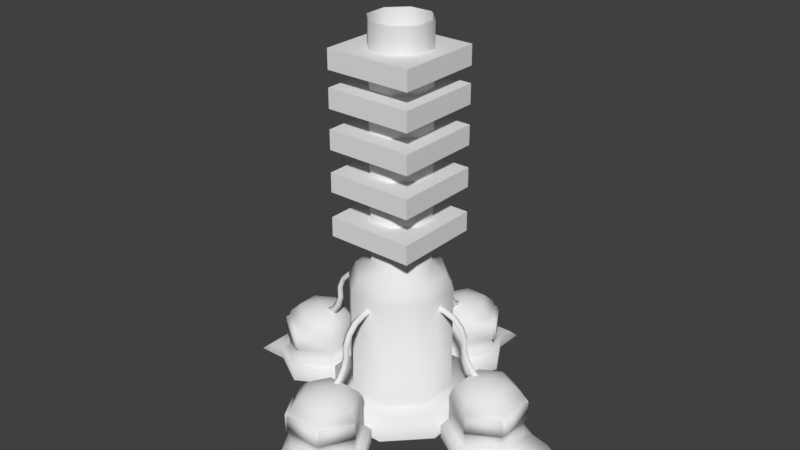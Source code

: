 # Source: Generator.blend  (saved by Blender 2.77.0; exported with 4.5.12 LTS)
import bpy
from mathutils import Matrix  # noqa: F401  (used for matrix-valued properties, if any)

bpy.ops.wm.read_factory_settings(use_empty=True)
scene = bpy.context.scene
scene.name = 'Scene'

# ---- collections
col_collection_1 = bpy.data.collections.new('Collection 1'); scene.collection.children.link(col_collection_1)

# ---- world
world_world = bpy.data.worlds.new('World'); scene.world = world_world
world_world.color = (0.05088, 0.05088, 0.05088)
world_world.use_sun_shadow = False
world_world.sun_shadow_jitter_overblur = 0.0
world_world.cycles.sampling_method = 'MANUAL'

# ---- meshes
me_cylinder_002 = bpy.data.meshes.new('Cylinder.002')
me_cylinder_002.from_pydata([(-2.188, 0.07287, 0.7356), (-1.054, 0.07287, 2.085), (-2.115, -0.01414, 0.6703), (-1.06, -0.01414, 1.987), (-2.188, -0.1011, 0.7356), (-1.054, -0.1011, 2.085), (-2.26, -0.01414, 0.8009), (-1.049, -0.01414, 2.183), (-1.776, 0.07287, 1.594), (-1.483, 0.07287, 1.993), (-1.445, -0.01414, 1.933), (-1.706, -0.01414, 1.582), (-1.483, -0.1011, 1.993), (-1.776, -0.1011, 1.594), (-1.522, -0.01414, 2.053), (-1.846, -0.01414, 1.606), (-1.675, 0.07287, 1.816), (-1.622, -0.01414, 1.774), (-1.675, -0.1011, 1.816), (-1.727, -0.01414, 1.858), (-1.246, 0.07287, 2.073), (-1.234, -0.01414, 1.992), (-1.246, -0.1011, 2.073), (-1.258, -0.01414, 2.155), (-1.775, -0.01414, 1.047), (-1.844, -0.1011, 1.091), (-1.913, -0.01414, 1.135), (-1.844, 0.07287, 1.091), (-1.773, 0.07287, 1.314), (-1.698, -0.01414, 1.306), (-1.773, -0.1011, 1.314), (-1.848, -0.01414, 1.322), (-1.904, -0.01414, 0.8382), (-1.975, -0.1011, 0.8928), (-2.046, -0.01414, 0.9474), (-1.975, 0.07287, 0.8928), (-0.614, 1.449, -0.7752), (-0.4597, 1.085, 2.372), (0.5904, 1.459, -0.7752), (0.442, 1.092, 2.372), (1.449, 0.614, -0.7752), (1.085, 0.4597, 2.372), (1.459, -0.5904, -0.7752), (1.092, -0.442, 2.372), (0.614, -1.449, -0.7752), (0.4597, -1.085, 2.372), (-0.5904, -1.459, -0.7752), (-0.442, -1.092, 2.372), (-1.449, -0.614, -0.7752), (-1.085, -0.4597, 2.372), (-1.459, 0.5904, -0.7752), (-1.092, 0.442, 2.372), (-0.614, 1.449, -0.1359), (0.5904, 1.459, -0.1359), (1.449, 0.614, -0.1359), (1.459, -0.5904, -0.1359), (0.614, -1.449, -0.1359), (-0.5904, -1.459, -0.1359), (-1.449, -0.614, -0.1359), (-1.459, 0.5904, -0.1359), (-0.4581, 1.081, -0.1359), (0.4405, 1.088, -0.1359), (1.081, 0.4581, -0.1359), (1.088, -0.4405, -0.1359), (0.4581, -1.081, -0.1359), (-0.4405, -1.088, -0.1359), (-1.081, -0.4581, -0.1359), (-1.088, 0.4405, -0.1359), (-2.425, 0.9739, -0.7752), (-2.426, 0.4908, 0.808), (-1.575, 0.4822, -0.7752), (-1.993, 0.2409, 0.808), (-1.575, -0.5003, -0.7752), (-1.994, -0.2585, 0.808), (-2.426, -0.9911, -0.7752), (-2.426, -0.508, 0.808), (-3.277, -0.4994, -0.7752), (-2.859, -0.258, 0.808), (-3.276, 0.4831, -0.7752), (-2.858, 0.2413, 0.808), (-2.426, -0.008576, 0.9276), (0.2701, -0.6375, 2.96), (0.6418, -0.2598, 2.96), (0.6375, 0.2701, 2.96), (-0.2701, 0.6375, 2.96), (0.2598, 0.6418, 2.96), (-0.6418, 0.2598, 2.96), (-0.6375, -0.2701, 2.96), (-0.2598, -0.6418, 2.96), (-2.425, 0.7916, 0.3975), (-1.733, 0.3912, 0.3975), (-1.733, -0.409, 0.3975), (-2.426, -0.8088, 0.3975), (-3.119, -0.4083, 0.3975), (-3.119, 0.3919, 0.3975), (-1.733, 0.3912, -0.3898), (-1.733, -0.409, -0.3898), (-2.426, -0.8088, -0.3898), (-3.119, -0.4083, -0.3898), (-3.119, 0.3919, -0.3898), (-2.425, 0.7916, -0.3898), (-1.573, 0.4835, -0.4284), (-1.573, -0.5016, -0.4284), (-2.426, -0.9937, -0.4284), (-3.279, -0.5007, -0.4284), (-3.279, 0.4844, -0.4284), (-2.425, 0.9765, -0.4284), (-2.425, 0.7916, 0.00382), (-1.733, 0.3912, 0.00382), (-1.733, -0.409, 0.00382), (-2.426, -0.8088, 0.00382), (-3.119, -0.4083, 0.00382), (-3.119, 0.3919, 0.00382), (-2.47, 0.8684, 0.00382), (-2.47, 0.8684, 0.3975), (-3.163, 0.4687, 0.3975), (-3.163, 0.4687, 0.00382), (-3.188, -0.4083, 0.3975), (-3.188, 0.3919, 0.3975), (-3.188, -0.4083, 0.00382), (-3.188, 0.3919, 0.00382), (-2.458, -0.8643, 0.3975), (-3.151, -0.4639, 0.3975), (-2.458, -0.8643, 0.00382), (-3.151, -0.4639, 0.00382), (-2.426, 0.718, 0.6027), (-1.796, 0.3544, 0.6027), (-1.797, -0.3722, 0.6027), (-2.426, -0.7352, 0.6027), (-3.055, -0.3716, 0.6027), (-3.055, 0.3551, 0.6027), (-3.676, -0.5003, -0.515), (-3.978, -0.499, -0.7798), (-3.978, 0.4835, -0.7798), (-3.676, 0.4848, -0.515), (0.3798, 0.9383, 2.696), (-0.9383, 0.3798, 2.696), (0.395, -0.932, 2.696), (0.9383, -0.3798, 2.696), (-0.932, -0.395, 2.696), (-0.3798, -0.9383, 2.696), (-0.395, 0.932, 2.696), (0.932, 0.395, 2.696), (0.06749, 2.173, 0.7356), (0.06749, 1.039, 2.085), (-0.01952, 2.1, 0.6703), (-0.01952, 1.045, 1.987), (-0.1065, 2.173, 0.7356), (-0.1065, 1.039, 2.085), (-0.01952, 2.246, 0.8009), (-0.01952, 1.034, 2.183), (0.06749, 1.762, 1.594), (0.06749, 1.469, 1.993), (-0.01952, 1.43, 1.933), (-0.01952, 1.691, 1.582), (-0.1065, 1.469, 1.993), (-0.1065, 1.762, 1.594), (-0.01952, 1.507, 2.053), (-0.01952, 1.832, 1.606), (0.06749, 1.66, 1.816), (-0.01952, 1.607, 1.774), (-0.1065, 1.66, 1.816), (-0.01952, 1.712, 1.858), (0.06749, 1.231, 2.073), (-0.01952, 1.22, 1.992), (-0.1065, 1.231, 2.073), (-0.01952, 1.243, 2.155), (-0.01952, 1.76, 1.047), (-0.1065, 1.829, 1.091), (-0.01952, 1.899, 1.135), (0.06749, 1.829, 1.091), (0.06749, 1.759, 1.314), (-0.01952, 1.684, 1.306), (-0.1065, 1.759, 1.314), (-0.01952, 1.833, 1.322), (-0.01952, 1.889, 0.8382), (-0.1065, 1.96, 0.8928), (-0.01952, 2.031, 0.9474), (0.06749, 1.96, 0.8928), (0.9685, 2.411, -0.7752), (0.4854, 2.411, 0.808), (0.4768, 1.56, -0.7752), (0.2355, 1.979, 0.808), (-0.5056, 1.561, -0.7752), (-0.2639, 1.979, 0.808), (-0.9964, 2.412, -0.7752), (-0.5134, 2.412, 0.808), (-0.5047, 3.262, -0.7752), (-0.2634, 2.844, 0.808), (0.4777, 3.262, -0.7752), (0.236, 2.844, 0.808), (-0.01396, 2.411, 0.9276), (0.7863, 2.411, 0.3975), (0.3858, 1.718, 0.3975), (-0.4144, 1.718, 0.3975), (-0.8142, 2.412, 0.3975), (-0.4137, 3.105, 0.3975), (0.3865, 3.104, 0.3975), (0.3858, 1.718, -0.3898), (-0.4144, 1.718, -0.3898), (-0.8142, 2.412, -0.3898), (-0.4137, 3.105, -0.3898), (0.3865, 3.104, -0.3898), (0.7863, 2.411, -0.3898), (0.4781, 1.558, -0.4284), (-0.5069, 1.558, -0.4284), (-0.999, 2.412, -0.4284), (-0.5061, 3.265, -0.4284), (0.479, 3.264, -0.4284), (0.9711, 2.411, -0.4284), (0.7863, 2.411, 0.00382), (0.3858, 1.718, 0.00382), (-0.4144, 1.718, 0.00382), (-0.8142, 2.412, 0.00382), (-0.4137, 3.105, 0.00382), (0.3865, 3.104, 0.00382), (0.863, 2.455, 0.00382), (0.863, 2.455, 0.3975), (0.4633, 3.148, 0.3975), (0.4633, 3.148, 0.00382), (-0.4137, 3.173, 0.3975), (0.3865, 3.173, 0.3975), (-0.4137, 3.173, 0.00382), (0.3865, 3.173, 0.00382), (-0.8697, 2.444, 0.3975), (-0.4693, 3.137, 0.3975), (-0.8697, 2.444, 0.00382), (-0.4693, 3.137, 0.00382), (0.7127, 2.411, 0.6027), (0.349, 1.782, 0.6027), (-0.3776, 1.782, 0.6027), (-0.7406, 2.412, 0.6027), (-0.3769, 3.041, 0.6027), (0.3497, 3.04, 0.6027), (-0.5057, 3.662, -0.515), (-0.5044, 3.964, -0.7798), (0.4781, 3.963, -0.7798), (0.4794, 3.661, -0.515), (2.157, -0.08211, 0.7356), (1.024, -0.08211, 2.085), (2.085, 0.004904, 0.6703), (1.029, 0.004904, 1.987), (2.157, 0.09191, 0.7356), (1.024, 0.09191, 2.085), (2.23, 0.004905, 0.8009), (1.018, 0.004904, 2.183), (1.746, -0.08211, 1.594), (1.453, -0.08211, 1.993), (1.414, 0.004904, 1.933), (1.676, 0.004905, 1.582), (1.453, 0.09191, 1.993), (1.746, 0.09191, 1.594), (1.492, 0.004904, 2.053), (1.816, 0.004905, 1.606), (1.644, -0.08211, 1.816), (1.592, 0.004905, 1.774), (1.644, 0.09191, 1.816), (1.697, 0.004905, 1.858), (1.216, -0.08211, 2.073), (1.204, 0.004904, 1.992), (1.216, 0.09191, 2.073), (1.228, 0.004904, 2.155), (1.744, 0.004904, 1.047), (1.814, 0.09191, 1.091), (1.883, 0.004904, 1.135), (1.814, -0.08211, 1.091), (1.743, -0.08211, 1.314), (1.668, 0.004904, 1.306), (1.743, 0.09191, 1.314), (1.818, 0.004904, 1.322), (1.873, 0.004904, 0.8382), (1.945, 0.09191, 0.8928), (2.016, 0.004904, 0.9474), (1.945, -0.08211, 0.8928), (2.395, -0.9831, -0.7752), (2.395, -0.5001, 0.808), (1.545, -0.4914, -0.7752), (1.963, -0.2501, 0.808), (1.545, 0.491, -0.7752), (1.963, 0.2493, 0.808), (2.396, 0.9818, -0.7752), (2.396, 0.4987, 0.808), (3.247, 0.4901, -0.7752), (2.828, 0.2488, 0.808), (3.246, -0.4923, -0.7752), (2.828, -0.2506, 0.808), (2.396, -0.000657, 0.9276), (2.395, -0.8009, 0.3975), (1.702, -0.4004, 0.3975), (1.703, 0.3998, 0.3975), (2.396, 0.7996, 0.3975), (3.089, 0.3991, 0.3975), (3.088, -0.4011, 0.3975), (1.702, -0.4004, -0.3898), (1.703, 0.3998, -0.3898), (2.396, 0.7996, -0.3898), (3.089, 0.3991, -0.3898), (3.088, -0.4011, -0.3898), (2.395, -0.8009, -0.3898), (1.542, -0.4928, -0.4284), (1.543, 0.4923, -0.4284), (2.396, 0.9844, -0.4284), (3.249, 0.4914, -0.4284), (3.249, -0.4936, -0.4284), (2.395, -0.9857, -0.4284), (2.395, -0.8009, 0.00382), (1.702, -0.4004, 0.00382), (1.703, 0.3998, 0.00382), (2.396, 0.7996, 0.00382), (3.089, 0.3991, 0.00382), (3.088, -0.4011, 0.00382), (2.44, -0.8776, 0.00382), (2.44, -0.8776, 0.3975), (3.133, -0.4779, 0.3975), (3.133, -0.4779, 0.00382), (3.158, 0.3991, 0.3975), (3.157, -0.4012, 0.3975), (3.158, 0.3991, 0.00382), (3.157, -0.4012, 0.00382), (2.428, 0.8551, 0.3975), (3.121, 0.4546, 0.3975), (2.428, 0.8551, 0.00382), (3.121, 0.4546, 0.00382), (2.395, -0.7273, 0.6027), (1.766, -0.3636, 0.6027), (1.767, 0.363, 0.6027), (2.396, 0.7259, 0.6027), (3.025, 0.3623, 0.6027), (3.025, -0.3643, 0.6027), (3.646, 0.4911, -0.515), (3.948, 0.4898, -0.7798), (3.948, -0.4927, -0.7798), (3.645, -0.494, -0.515), (-0.0977, -2.182, 0.7356), (-0.0977, -1.049, 2.085), (-0.01069, -2.11, 0.6703), (-0.01069, -1.054, 1.987), (0.07632, -2.182, 0.7356), (0.07632, -1.049, 2.085), (-0.01069, -2.255, 0.8009), (-0.01069, -1.043, 2.183), (-0.0977, -1.771, 1.594), (-0.0977, -1.478, 1.993), (-0.01069, -1.439, 1.933), (-0.01069, -1.701, 1.582), (0.07632, -1.478, 1.993), (0.07632, -1.771, 1.594), (-0.01069, -1.516, 2.053), (-0.01069, -1.841, 1.606), (-0.0977, -1.669, 1.816), (-0.01069, -1.617, 1.774), (0.07632, -1.669, 1.816), (-0.01069, -1.722, 1.858), (-0.0977, -1.241, 2.073), (-0.01069, -1.229, 1.992), (0.07632, -1.241, 2.073), (-0.01069, -1.252, 2.155), (-0.01069, -1.769, 1.047), (0.07632, -1.839, 1.091), (-0.01069, -1.908, 1.135), (-0.0977, -1.839, 1.091), (-0.0977, -1.768, 1.314), (-0.01069, -1.693, 1.306), (0.07632, -1.768, 1.314), (-0.01069, -1.842, 1.322), (-0.01069, -1.898, 0.8382), (0.07632, -1.969, 0.8928), (-0.01069, -2.04, 0.9474), (-0.0977, -1.969, 0.8928), (-0.9987, -2.42, -0.7752), (-0.5156, -2.42, 0.808), (-0.507, -1.569, -0.7752), (-0.2657, -1.988, 0.808), (0.4754, -1.57, -0.7752), (0.2337, -1.988, 0.808), (0.9662, -2.421, -0.7752), (0.4831, -2.421, 0.808), (0.4745, -3.272, -0.7752), (0.2332, -2.853, 0.808), (-0.5079, -3.271, -0.7752), (-0.2662, -2.853, 0.808), (-0.01625, -2.421, 0.9276), (-0.8165, -2.42, 0.3975), (-0.416, -1.727, 0.3975), (0.3842, -1.728, 0.3975), (0.784, -2.421, 0.3975), (0.3835, -3.114, 0.3975), (-0.4167, -3.113, 0.3975), (-0.416, -1.727, -0.3898), (0.3842, -1.728, -0.3898), (0.784, -2.421, -0.3898), (0.3835, -3.114, -0.3898), (-0.4167, -3.113, -0.3898), (-0.8165, -2.42, -0.3898), (-0.5083, -1.567, -0.4284), (0.4767, -1.568, -0.4284), (0.9688, -2.421, -0.4284), (0.4758, -3.274, -0.4284), (-0.5092, -3.273, -0.4284), (-1.001, -2.42, -0.4284), (-0.8165, -2.42, 0.00382), (-0.416, -1.727, 0.00382), (0.3842, -1.728, 0.00382), (0.784, -2.421, 0.00382), (0.3835, -3.114, 0.00382), (-0.4167, -3.113, 0.00382), (-0.8932, -2.464, 0.00382), (-0.8932, -2.464, 0.3975), (-0.4935, -3.158, 0.3975), (-0.4935, -3.158, 0.00382), (0.3835, -3.183, 0.3975), (-0.4168, -3.182, 0.3975), (0.3835, -3.183, 0.00382), (-0.4168, -3.182, 0.00382), (0.8395, -2.453, 0.3975), (0.439, -3.146, 0.3975), (0.8395, -2.453, 0.00382), (0.439, -3.146, 0.00382), (-0.7429, -2.42, 0.6027), (-0.3792, -1.791, 0.6027), (0.3474, -1.791, 0.6027), (0.7104, -2.421, 0.6027), (0.3467, -3.05, 0.6027), (-0.3799, -3.05, 0.6027), (0.4755, -3.671, -0.515), (0.4742, -3.973, -0.7798), (-0.5083, -3.972, -0.7798), (-0.5096, -3.67, -0.515), (0.2701, -0.6375, 8.223), (0.6418, -0.2598, 8.223), (0.6375, 0.2701, 8.223), (-0.2701, 0.6375, 8.223), (0.2598, 0.6418, 8.223), (-0.6418, 0.2598, 8.223), (-0.6375, -0.2701, 8.223), (-0.2598, -0.6418, 8.223)], [], [(20, 1, 3, 21), (21, 3, 5, 22), (22, 5, 7, 23), (23, 7, 1, 20), (27, 28, 29, 24), (31, 15, 8, 28), (19, 14, 9, 16), (30, 13, 15, 31), (18, 12, 14, 19), (29, 11, 13, 30), (17, 10, 12, 18), (28, 8, 11, 29), (16, 9, 10, 17), (8, 16, 17, 11), (11, 17, 18, 13), (13, 18, 19, 15), (15, 19, 16, 8), (14, 23, 20, 9), (12, 22, 23, 14), (10, 21, 22, 12), (9, 20, 21, 10), (35, 27, 24, 32), (32, 24, 25, 33), (33, 25, 26, 34), (34, 26, 27, 35), (24, 29, 30, 25), (25, 30, 31, 26), (26, 31, 28, 27), (6, 34, 35, 0), (4, 33, 34, 6), (2, 32, 33, 4), (0, 35, 32, 2), (60, 37, 39, 61), (61, 39, 41, 62), (62, 41, 43, 63), (63, 43, 45, 64), (64, 45, 47, 65), (65, 47, 49, 66), (139, 140, 88, 87), (66, 49, 51, 67), (67, 51, 37, 60), (50, 59, 52, 36), (48, 58, 59, 50), (46, 57, 58, 48), (44, 56, 57, 46), (42, 55, 56, 44), (40, 54, 55, 42), (38, 53, 54, 40), (36, 52, 53, 38), (59, 67, 60, 52), (58, 66, 67, 59), (57, 65, 66, 58), (56, 64, 65, 57), (55, 63, 64, 56), (54, 62, 63, 55), (53, 61, 62, 54), (52, 60, 61, 53), (125, 69, 71, 126), (126, 71, 73, 127), (127, 73, 75, 128), (128, 75, 77, 129), (129, 77, 79, 130), (130, 79, 69, 125), (79, 77, 80), (142, 135, 85, 83), (135, 141, 84, 85), (141, 136, 86, 84), (140, 137, 81, 88), (71, 69, 80), (77, 75, 80), (69, 79, 80), (75, 73, 80), (73, 71, 80), (136, 139, 87, 86), (137, 138, 82, 81), (138, 142, 83, 82), (107, 112, 116, 113), (94, 112, 120, 118), (111, 110, 123, 124), (109, 91, 92, 110), (108, 90, 91, 109), (107, 89, 90, 108), (106, 100, 95, 101), (101, 95, 96, 102), (102, 96, 97, 103), (103, 97, 98, 104), (104, 98, 99, 105), (105, 99, 100, 106), (78, 105, 106, 68), (74, 103, 104, 76), (72, 102, 103, 74), (70, 101, 102, 72), (68, 106, 101, 70), (100, 107, 108, 95), (95, 108, 109, 96), (96, 109, 110, 97), (97, 110, 111, 98), (98, 111, 112, 99), (99, 112, 107, 100), (116, 115, 114, 113), (112, 94, 115, 116), (94, 89, 114, 115), (89, 107, 113, 114), (119, 117, 118, 120), (112, 111, 119, 120), (93, 94, 118, 117), (111, 93, 117, 119), (123, 121, 122, 124), (92, 93, 122, 121), (110, 92, 121, 123), (93, 111, 124, 122), (94, 130, 125, 89), (93, 129, 130, 94), (92, 128, 129, 93), (91, 127, 128, 92), (90, 126, 127, 91), (89, 125, 126, 90), (132, 131, 134, 133), (76, 104, 131, 132), (104, 105, 134, 131), (105, 78, 133, 134), (43, 41, 142, 138), (45, 43, 138, 137), (51, 49, 139, 136), (47, 45, 137, 140), (37, 51, 136, 141), (39, 37, 141, 135), (41, 39, 135, 142), (49, 47, 140, 139), (163, 144, 146, 164), (164, 146, 148, 165), (165, 148, 150, 166), (166, 150, 144, 163), (170, 171, 172, 167), (174, 158, 151, 171), (162, 157, 152, 159), (173, 156, 158, 174), (161, 155, 157, 162), (172, 154, 156, 173), (160, 153, 155, 161), (171, 151, 154, 172), (159, 152, 153, 160), (151, 159, 160, 154), (154, 160, 161, 156), (156, 161, 162, 158), (158, 162, 159, 151), (157, 166, 163, 152), (155, 165, 166, 157), (153, 164, 165, 155), (152, 163, 164, 153), (178, 170, 167, 175), (175, 167, 168, 176), (176, 168, 169, 177), (177, 169, 170, 178), (167, 172, 173, 168), (168, 173, 174, 169), (169, 174, 171, 170), (149, 177, 178, 143), (147, 176, 177, 149), (145, 175, 176, 147), (143, 178, 175, 145), (228, 180, 182, 229), (229, 182, 184, 230), (230, 184, 186, 231), (231, 186, 188, 232), (232, 188, 190, 233), (233, 190, 180, 228), (190, 188, 191), (182, 180, 191), (188, 186, 191), (180, 190, 191), (186, 184, 191), (184, 182, 191), (210, 215, 219, 216), (197, 215, 223, 221), (214, 213, 226, 227), (212, 194, 195, 213), (211, 193, 194, 212), (210, 192, 193, 211), (209, 203, 198, 204), (204, 198, 199, 205), (205, 199, 200, 206), (206, 200, 201, 207), (207, 201, 202, 208), (208, 202, 203, 209), (189, 208, 209, 179), (185, 206, 207, 187), (183, 205, 206, 185), (181, 204, 205, 183), (179, 209, 204, 181), (203, 210, 211, 198), (198, 211, 212, 199), (199, 212, 213, 200), (200, 213, 214, 201), (201, 214, 215, 202), (202, 215, 210, 203), (219, 218, 217, 216), (215, 197, 218, 219), (197, 192, 217, 218), (192, 210, 216, 217), (222, 220, 221, 223), (215, 214, 222, 223), (196, 197, 221, 220), (214, 196, 220, 222), (226, 224, 225, 227), (195, 196, 225, 224), (213, 195, 224, 226), (196, 214, 227, 225), (197, 233, 228, 192), (196, 232, 233, 197), (195, 231, 232, 196), (194, 230, 231, 195), (193, 229, 230, 194), (192, 228, 229, 193), (235, 234, 237, 236), (187, 207, 234, 235), (207, 208, 237, 234), (208, 189, 236, 237), (258, 239, 241, 259), (259, 241, 243, 260), (260, 243, 245, 261), (261, 245, 239, 258), (265, 266, 267, 262), (269, 253, 246, 266), (257, 252, 247, 254), (268, 251, 253, 269), (256, 250, 252, 257), (267, 249, 251, 268), (255, 248, 250, 256), (266, 246, 249, 267), (254, 247, 248, 255), (246, 254, 255, 249), (249, 255, 256, 251), (251, 256, 257, 253), (253, 257, 254, 246), (252, 261, 258, 247), (250, 260, 261, 252), (248, 259, 260, 250), (247, 258, 259, 248), (273, 265, 262, 270), (270, 262, 263, 271), (271, 263, 264, 272), (272, 264, 265, 273), (262, 267, 268, 263), (263, 268, 269, 264), (264, 269, 266, 265), (244, 272, 273, 238), (242, 271, 272, 244), (240, 270, 271, 242), (238, 273, 270, 240), (323, 275, 277, 324), (324, 277, 279, 325), (325, 279, 281, 326), (326, 281, 283, 327), (327, 283, 285, 328), (328, 285, 275, 323), (285, 283, 286), (277, 275, 286), (283, 281, 286), (275, 285, 286), (281, 279, 286), (279, 277, 286), (305, 310, 314, 311), (292, 310, 318, 316), (309, 308, 321, 322), (307, 289, 290, 308), (306, 288, 289, 307), (305, 287, 288, 306), (304, 298, 293, 299), (299, 293, 294, 300), (300, 294, 295, 301), (301, 295, 296, 302), (302, 296, 297, 303), (303, 297, 298, 304), (284, 303, 304, 274), (280, 301, 302, 282), (278, 300, 301, 280), (276, 299, 300, 278), (274, 304, 299, 276), (298, 305, 306, 293), (293, 306, 307, 294), (294, 307, 308, 295), (295, 308, 309, 296), (296, 309, 310, 297), (297, 310, 305, 298), (314, 313, 312, 311), (310, 292, 313, 314), (292, 287, 312, 313), (287, 305, 311, 312), (317, 315, 316, 318), (310, 309, 317, 318), (291, 292, 316, 315), (309, 291, 315, 317), (321, 319, 320, 322), (290, 291, 320, 319), (308, 290, 319, 321), (291, 309, 322, 320), (292, 328, 323, 287), (291, 327, 328, 292), (290, 326, 327, 291), (289, 325, 326, 290), (288, 324, 325, 289), (287, 323, 324, 288), (330, 329, 332, 331), (282, 302, 329, 330), (302, 303, 332, 329), (303, 284, 331, 332), (353, 334, 336, 354), (354, 336, 338, 355), (355, 338, 340, 356), (356, 340, 334, 353), (360, 361, 362, 357), (364, 348, 341, 361), (352, 347, 342, 349), (363, 346, 348, 364), (351, 345, 347, 352), (362, 344, 346, 363), (350, 343, 345, 351), (361, 341, 344, 362), (349, 342, 343, 350), (341, 349, 350, 344), (344, 350, 351, 346), (346, 351, 352, 348), (348, 352, 349, 341), (347, 356, 353, 342), (345, 355, 356, 347), (343, 354, 355, 345), (342, 353, 354, 343), (368, 360, 357, 365), (365, 357, 358, 366), (366, 358, 359, 367), (367, 359, 360, 368), (357, 362, 363, 358), (358, 363, 364, 359), (359, 364, 361, 360), (339, 367, 368, 333), (337, 366, 367, 339), (335, 365, 366, 337), (333, 368, 365, 335), (418, 370, 372, 419), (419, 372, 374, 420), (420, 374, 376, 421), (421, 376, 378, 422), (422, 378, 380, 423), (423, 380, 370, 418), (380, 378, 381), (372, 370, 381), (378, 376, 381), (370, 380, 381), (376, 374, 381), (374, 372, 381), (400, 405, 409, 406), (387, 405, 413, 411), (404, 403, 416, 417), (402, 384, 385, 403), (401, 383, 384, 402), (400, 382, 383, 401), (399, 393, 388, 394), (394, 388, 389, 395), (395, 389, 390, 396), (396, 390, 391, 397), (397, 391, 392, 398), (398, 392, 393, 399), (379, 398, 399, 369), (375, 396, 397, 377), (373, 395, 396, 375), (371, 394, 395, 373), (369, 399, 394, 371), (393, 400, 401, 388), (388, 401, 402, 389), (389, 402, 403, 390), (390, 403, 404, 391), (391, 404, 405, 392), (392, 405, 400, 393), (409, 408, 407, 406), (405, 387, 408, 409), (387, 382, 407, 408), (382, 400, 406, 407), (412, 410, 411, 413), (405, 404, 412, 413), (386, 387, 411, 410), (404, 386, 410, 412), (416, 414, 415, 417), (385, 386, 415, 414), (403, 385, 414, 416), (386, 404, 417, 415), (387, 423, 418, 382), (386, 422, 423, 387), (385, 421, 422, 386), (384, 420, 421, 385), (383, 419, 420, 384), (382, 418, 419, 383), (425, 424, 427, 426), (377, 397, 424, 425), (397, 398, 427, 424), (398, 379, 426, 427), (83, 85, 432, 430), (81, 82, 429, 428), (87, 88, 435, 434), (84, 86, 433, 431), (85, 84, 431, 432), (82, 83, 430, 429), (88, 81, 428, 435), (86, 87, 434, 433)])
me_cylinder_002.polygons.foreach_set('use_smooth', [True] * 404)
_uv = me_cylinder_002.uv_layers.new(name='UVMap')
_uv.uv.foreach_set('vector', [0.9401, 0.6372, 0.938, 0.6519, 0.928, 0.6492, 0.9312, 0.6359, 0.9662, 0.6363, 0.9691, 0.6498, 0.959, 0.6521, 0.9573, 0.6375, 0.9573, 0.6375, 0.959, 0.6521, 0.9485, 0.6539, 0.9487, 0.6383, 0.9487, 0.6383, 0.9485, 0.6539, 0.938, 0.6519, 0.9401, 0.6372, 0.9393, 0.5448, 0.94, 0.5645, 0.9309, 0.5656, 0.9293, 0.5444, 0.9497, 0.5637, 0.9494, 0.5853, 0.9419, 0.5856, 0.94, 0.5645, 0.9492, 0.6024, 0.9489, 0.6198, 0.9415, 0.6196, 0.9422, 0.6021, 0.9594, 0.5648, 0.9569, 0.5858, 0.9494, 0.5853, 0.9497, 0.5637, 0.9562, 0.6023, 0.9564, 0.6198, 0.9489, 0.6198, 0.9492, 0.6024, 0.9684, 0.5661, 0.965, 0.5868, 0.9569, 0.5858, 0.9594, 0.5648, 0.9638, 0.6022, 0.9645, 0.6197, 0.9564, 0.6198, 0.9562, 0.6023, 0.94, 0.5645, 0.9419, 0.5856, 0.9338, 0.5863, 0.9309, 0.5656, 0.9422, 0.6021, 0.9415, 0.6196, 0.9334, 0.6193, 0.9345, 0.6018, 0.9419, 0.5856, 0.9422, 0.6021, 0.9345, 0.6018, 0.9338, 0.5863, 0.965, 0.5868, 0.9638, 0.6022, 0.9562, 0.6023, 0.9569, 0.5858, 0.9569, 0.5858, 0.9562, 0.6023, 0.9492, 0.6024, 0.9494, 0.5853, 0.9494, 0.5853, 0.9492, 0.6024, 0.9422, 0.6021, 0.9419, 0.5856, 0.9489, 0.6198, 0.9487, 0.6383, 0.9401, 0.6372, 0.9415, 0.6196, 0.9564, 0.6198, 0.9573, 0.6375, 0.9487, 0.6383, 0.9489, 0.6198, 0.9645, 0.6197, 0.9662, 0.6363, 0.9573, 0.6375, 0.9564, 0.6198, 0.9415, 0.6196, 0.9401, 0.6372, 0.9312, 0.6359, 0.9334, 0.6193, 0.9387, 0.5239, 0.9393, 0.5448, 0.9293, 0.5444, 0.928, 0.5244, 0.9724, 0.525, 0.9706, 0.545, 0.9606, 0.5451, 0.9617, 0.5242, 0.9617, 0.5242, 0.9606, 0.5451, 0.9499, 0.5453, 0.9502, 0.5232, 0.9502, 0.5232, 0.9499, 0.5453, 0.9393, 0.5448, 0.9387, 0.5239, 0.9706, 0.545, 0.9684, 0.5661, 0.9594, 0.5648, 0.9606, 0.5451, 0.9606, 0.5451, 0.9594, 0.5648, 0.9497, 0.5637, 0.9499, 0.5453, 0.9499, 0.5453, 0.9497, 0.5637, 0.94, 0.5645, 0.9393, 0.5448, 0.9505, 0.5, 0.9502, 0.5232, 0.9387, 0.5239, 0.9403, 0.5014, 0.9607, 0.5016, 0.9617, 0.5242, 0.9502, 0.5232, 0.9505, 0.5, 0.9715, 0.5027, 0.9724, 0.525, 0.9617, 0.5242, 0.9607, 0.5016, 0.9403, 0.5014, 0.9387, 0.5239, 0.928, 0.5244, 0.9295, 0.5021, 0.4209, 0.6796, 0.4214, 0.8747, 0.3512, 0.8748, 0.351, 0.6797, 0.351, 0.6797, 0.3512, 0.8748, 0.2811, 0.8748, 0.2811, 0.6797, 0.2811, 0.6797, 0.2811, 0.8748, 0.2109, 0.8748, 0.2111, 0.6797, 0.2111, 0.6797, 0.2109, 0.8748, 0.1407, 0.8747, 0.1412, 0.6796, 0.1412, 0.6796, 0.1407, 0.8747, 0.07059, 0.8744, 0.07134, 0.6793, 0.07134, 0.6793, 0.07059, 0.8744, 0.0004423, 0.8741, 0.001433, 0.679, 0.583, 0.2823, 0.6025, 0.3405, 0.5699, 0.3436, 0.5549, 0.3028, 0.5607, 0.679, 0.5617, 0.8741, 0.4915, 0.8744, 0.4908, 0.6793, 0.4908, 0.6793, 0.4915, 0.8744, 0.4214, 0.8747, 0.4209, 0.6796, 0.03459, 0.1153, 0.07931, 0.09383, 0.1304, 0.16, 0.09446, 0.1958, 0.0004423, 0.01857, 0.05178, 0.0004423, 0.07931, 0.09383, 0.03459, 0.1153, 0.5196, 0.1144, 0.4733, 0.09063, 0.4911, 0.0004424, 0.5482, 0.01375, 0.4607, 0.1952, 0.4276, 0.157, 0.4733, 0.09063, 0.5196, 0.1144, 0.3766, 0.2488, 0.3599, 0.2012, 0.4276, 0.157, 0.4607, 0.1952, 0.2785, 0.2678, 0.2805, 0.2173, 0.3599, 0.2012, 0.3766, 0.2488, 0.1798, 0.2494, 0.2003, 0.2029, 0.2805, 0.2173, 0.2785, 0.2678, 0.09446, 0.1958, 0.1304, 0.16, 0.2003, 0.2029, 0.1798, 0.2494, 0.07931, 0.09383, 0.1072, 0.07963, 0.1501, 0.1376, 0.1304, 0.16, 0.05178, 0.0004423, 0.08899, 0.004491, 0.1072, 0.07963, 0.07931, 0.09383, 0.4733, 0.09063, 0.4471, 0.08003, 0.4593, 0.007717, 0.4911, 0.0004424, 0.4276, 0.157, 0.4071, 0.1366, 0.4471, 0.08003, 0.4733, 0.09063, 0.3599, 0.2012, 0.3484, 0.1744, 0.4071, 0.1366, 0.4276, 0.157, 0.2805, 0.2173, 0.2795, 0.188, 0.3484, 0.1744, 0.3599, 0.2012, 0.2003, 0.2029, 0.2102, 0.1752, 0.2795, 0.188, 0.2805, 0.2173, 0.1304, 0.16, 0.1501, 0.1376, 0.2102, 0.1752, 0.2003, 0.2029, 0.7015, 0.4051, 0.702, 0.3814, 0.7301, 0.3633, 0.7504, 0.3757, 0.7504, 0.3757, 0.7301, 0.3633, 0.7285, 0.33, 0.7494, 0.3186, 0.7494, 0.3186, 0.7285, 0.33, 0.6989, 0.3147, 0.6995, 0.291, 0.6995, 0.291, 0.6989, 0.3147, 0.6708, 0.3328, 0.6505, 0.3204, 0.6505, 0.3204, 0.6708, 0.3328, 0.6724, 0.3661, 0.6515, 0.3775, 0.6515, 0.3775, 0.6724, 0.3661, 0.702, 0.3814, 0.7015, 0.4051, 0.6724, 0.3661, 0.6708, 0.3328, 0.7005, 0.348, 0.5092, 0.4716, 0.4518, 0.4715, 0.4596, 0.4405, 0.5019, 0.4404, 0.4518, 0.4715, 0.401, 0.445, 0.4221, 0.4212, 0.4596, 0.4405, 0.401, 0.445, 0.3683, 0.398, 0.3978, 0.3869, 0.4221, 0.4212, 0.6025, 0.3405, 0.594, 0.3982, 0.5641, 0.386, 0.5699, 0.3436, 0.7301, 0.3633, 0.702, 0.3814, 0.7005, 0.348, 0.6708, 0.3328, 0.6989, 0.3147, 0.7005, 0.348, 0.702, 0.3814, 0.6724, 0.3661, 0.7005, 0.348, 0.6989, 0.3147, 0.7285, 0.33, 0.7005, 0.348, 0.7285, 0.33, 0.7301, 0.3633, 0.7005, 0.348, 0.3683, 0.398, 0.3608, 0.3389, 0.3932, 0.3451, 0.3978, 0.3869, 0.594, 0.3982, 0.5605, 0.4453, 0.5396, 0.4208, 0.5641, 0.386, 0.5605, 0.4453, 0.5092, 0.4716, 0.5019, 0.4404, 0.5396, 0.4208, 0.6004, 0.5381, 0.5412, 0.5423, 0.5482, 0.5346, 0.5928, 0.5337, 0.5419, 0.504, 0.5412, 0.5423, 0.5348, 0.538, 0.5372, 0.5099, 0.4765, 0.5436, 0.4101, 0.5418, 0.4161, 0.5359, 0.4701, 0.5388, 0.3329, 0.535, 0.3342, 0.5, 0.4129, 0.5019, 0.4101, 0.5418, 0.6632, 0.5353, 0.663, 0.5049, 0.7221, 0.5051, 0.722, 0.5342, 0.6004, 0.5381, 0.599, 0.5038, 0.663, 0.5049, 0.6632, 0.5353, 0.7319, 0.1301, 0.7211, 0.1239, 0.7364, 0.07306, 0.7478, 0.07301, 0.7478, 0.07301, 0.7364, 0.07306, 0.721, 0.01677, 0.7308, 0.007106, 0.5958, 0.006421, 0.6093, 0.01881, 0.5918, 0.08377, 0.5778, 0.08432, 0.5778, 0.08432, 0.5918, 0.08377, 0.6125, 0.1481, 0.6016, 0.1598, 0.6016, 0.1598, 0.6125, 0.1481, 0.6782, 0.164, 0.6825, 0.1794, 0.6825, 0.1794, 0.6782, 0.164, 0.7211, 0.1239, 0.7319, 0.1301, 0.7016, 0.1971, 0.6825, 0.1794, 0.7319, 0.1301, 0.7521, 0.1432, 0.5491, 0.08385, 0.5778, 0.08432, 0.6016, 0.1598, 0.5685, 0.1687, 0.5664, 0.0004423, 0.5958, 0.006421, 0.5778, 0.08432, 0.5491, 0.08385, 0.7737, 0.07544, 0.7478, 0.07301, 0.7308, 0.007106, 0.7599, 0.0004424, 0.7521, 0.1432, 0.7319, 0.1301, 0.7478, 0.07301, 0.7737, 0.07544, 0.6035, 0.5651, 0.6004, 0.5381, 0.6632, 0.5353, 0.6641, 0.5629, 0.6641, 0.5629, 0.6632, 0.5353, 0.722, 0.5342, 0.7221, 0.5626, 0.3311, 0.5737, 0.3329, 0.535, 0.4101, 0.5418, 0.4096, 0.5772, 0.4096, 0.5772, 0.4101, 0.5418, 0.4765, 0.5436, 0.4795, 0.575, 0.4795, 0.575, 0.4765, 0.5436, 0.5412, 0.5423, 0.5447, 0.57, 0.5447, 0.57, 0.5412, 0.5423, 0.6004, 0.5381, 0.6035, 0.5651, 0.5482, 0.5346, 0.5502, 0.5099, 0.5937, 0.5105, 0.5928, 0.5337, 0.5412, 0.5423, 0.5419, 0.504, 0.5502, 0.5099, 0.5482, 0.5346, 0.5419, 0.504, 0.599, 0.5038, 0.5937, 0.5105, 0.5502, 0.5099, 0.599, 0.5038, 0.6004, 0.5381, 0.5928, 0.5337, 0.5937, 0.5105, 0.4828, 0.5371, 0.4855, 0.5085, 0.5372, 0.5099, 0.5348, 0.538, 0.5412, 0.5423, 0.4765, 0.5436, 0.4828, 0.5371, 0.5348, 0.538, 0.4785, 0.5031, 0.5419, 0.504, 0.5372, 0.5099, 0.4855, 0.5085, 0.4765, 0.5436, 0.4785, 0.5031, 0.4855, 0.5085, 0.4828, 0.5371, 0.4161, 0.5359, 0.4194, 0.5071, 0.4736, 0.5088, 0.4701, 0.5388, 0.4129, 0.5019, 0.4785, 0.5031, 0.4736, 0.5088, 0.4194, 0.5071, 0.4101, 0.5418, 0.4129, 0.5019, 0.4194, 0.5071, 0.4161, 0.5359, 0.4785, 0.5031, 0.4765, 0.5436, 0.4701, 0.5388, 0.4736, 0.5088, 0.6318, 0.3877, 0.6515, 0.3775, 0.7015, 0.4051, 0.7005, 0.4274, 0.6318, 0.3084, 0.6505, 0.3204, 0.6515, 0.3775, 0.6318, 0.3877, 0.7005, 0.2687, 0.6995, 0.291, 0.6505, 0.3204, 0.6318, 0.3084, 0.7692, 0.3084, 0.7494, 0.3186, 0.6995, 0.291, 0.7005, 0.2687, 0.7692, 0.3877, 0.7504, 0.3757, 0.7494, 0.3186, 0.7692, 0.3084, 0.7005, 0.4274, 0.7015, 0.4051, 0.7504, 0.3757, 0.7692, 0.3877, 0.9215, 0.6104, 0.8916, 0.6044, 0.8941, 0.5347, 0.9272, 0.5313, 0.8727, 0.6351, 0.8613, 0.6083, 0.8916, 0.6044, 0.9215, 0.6104, 0.8613, 0.6083, 0.8613, 0.529, 0.8941, 0.5347, 0.8916, 0.6044, 0.8613, 0.529, 0.8757, 0.5, 0.9272, 0.5313, 0.8941, 0.5347, 0.5795, 0.4665, 0.5164, 0.4991, 0.5092, 0.4716, 0.5605, 0.4453, 0.6207, 0.4083, 0.5795, 0.4665, 0.5605, 0.4453, 0.594, 0.3982, 0.3419, 0.409, 0.3311, 0.3378, 0.3608, 0.3389, 0.3683, 0.398, 0.6309, 0.3376, 0.6207, 0.4083, 0.594, 0.3982, 0.6025, 0.3405, 0.3828, 0.4667, 0.3419, 0.409, 0.3683, 0.398, 0.401, 0.445, 0.4455, 0.4991, 0.3828, 0.4667, 0.401, 0.445, 0.4518, 0.4715, 0.5164, 0.4991, 0.4455, 0.4991, 0.4518, 0.4715, 0.5092, 0.4716, 0.6088, 0.2687, 0.6309, 0.3376, 0.6025, 0.3405, 0.583, 0.2823, 0.9221, 0.4059, 0.92, 0.4206, 0.9101, 0.4179, 0.9133, 0.4046, 0.9483, 0.405, 0.9511, 0.4185, 0.9411, 0.4208, 0.9394, 0.4062, 0.9394, 0.4062, 0.9411, 0.4208, 0.9305, 0.4226, 0.9307, 0.407, 0.9307, 0.407, 0.9305, 0.4226, 0.92, 0.4206, 0.9221, 0.4059, 0.9213, 0.3135, 0.922, 0.3332, 0.913, 0.3343, 0.9113, 0.3131, 0.9317, 0.3323, 0.9314, 0.354, 0.924, 0.3543, 0.922, 0.3332, 0.9312, 0.3711, 0.931, 0.3885, 0.9236, 0.3883, 0.9242, 0.3708, 0.9414, 0.3335, 0.9389, 0.3545, 0.9314, 0.354, 0.9317, 0.3323, 0.9382, 0.371, 0.9384, 0.3885, 0.931, 0.3885, 0.9312, 0.3711, 0.9504, 0.3348, 0.947, 0.3555, 0.9389, 0.3545, 0.9414, 0.3335, 0.9459, 0.3709, 0.9466, 0.3884, 0.9384, 0.3885, 0.9382, 0.371, 0.922, 0.3332, 0.924, 0.3543, 0.9158, 0.355, 0.913, 0.3343, 0.9242, 0.3708, 0.9236, 0.3883, 0.9154, 0.3879, 0.9166, 0.3705, 0.924, 0.3543, 0.9242, 0.3708, 0.9166, 0.3705, 0.9158, 0.355, 0.947, 0.3555, 0.9459, 0.3709, 0.9382, 0.371, 0.9389, 0.3545, 0.9389, 0.3545, 0.9382, 0.371, 0.9312, 0.3711, 0.9314, 0.354, 0.9314, 0.354, 0.9312, 0.3711, 0.9242, 0.3708, 0.924, 0.3543, 0.931, 0.3885, 0.9307, 0.407, 0.9221, 0.4059, 0.9236, 0.3883, 0.9384, 0.3885, 0.9394, 0.4062, 0.9307, 0.407, 0.931, 0.3885, 0.9466, 0.3884, 0.9483, 0.405, 0.9394, 0.4062, 0.9384, 0.3885, 0.9236, 0.3883, 0.9221, 0.4059, 0.9133, 0.4046, 0.9154, 0.3879, 0.9207, 0.2926, 0.9213, 0.3135, 0.9113, 0.3131, 0.9101, 0.2931, 0.9544, 0.2937, 0.9526, 0.3137, 0.9427, 0.3138, 0.9438, 0.2929, 0.9438, 0.2929, 0.9427, 0.3138, 0.932, 0.314, 0.9323, 0.2919, 0.9323, 0.2919, 0.932, 0.314, 0.9213, 0.3135, 0.9207, 0.2926, 0.9526, 0.3137, 0.9504, 0.3348, 0.9414, 0.3335, 0.9427, 0.3138, 0.9427, 0.3138, 0.9414, 0.3335, 0.9317, 0.3323, 0.932, 0.314, 0.932, 0.314, 0.9317, 0.3323, 0.922, 0.3332, 0.9213, 0.3135, 0.9326, 0.2687, 0.9323, 0.2919, 0.9207, 0.2926, 0.9224, 0.2701, 0.9428, 0.2703, 0.9438, 0.2929, 0.9323, 0.2919, 0.9326, 0.2687, 0.9535, 0.2714, 0.9544, 0.2937, 0.9438, 0.2929, 0.9428, 0.2703, 0.9224, 0.2701, 0.9207, 0.2926, 0.9101, 0.2931, 0.9116, 0.2708, 0.7418, 0.5517, 0.7621, 0.5641, 0.7637, 0.5974, 0.7428, 0.6088, 0.7428, 0.6088, 0.7637, 0.5974, 0.7933, 0.6127, 0.7927, 0.6364, 0.7927, 0.6364, 0.7933, 0.6127, 0.8214, 0.5946, 0.8417, 0.607, 0.8417, 0.607, 0.8214, 0.5946, 0.8198, 0.5613, 0.8407, 0.5499, 0.8407, 0.5499, 0.8198, 0.5613, 0.7902, 0.546, 0.7907, 0.5223, 0.7907, 0.5223, 0.7902, 0.546, 0.7621, 0.5641, 0.7418, 0.5517, 0.7902, 0.546, 0.8198, 0.5613, 0.7917, 0.5794, 0.7637, 0.5974, 0.7621, 0.5641, 0.7917, 0.5794, 0.8198, 0.5613, 0.8214, 0.5946, 0.7917, 0.5794, 0.7621, 0.5641, 0.7902, 0.546, 0.7917, 0.5794, 0.8214, 0.5946, 0.7933, 0.6127, 0.7917, 0.5794, 0.7933, 0.6127, 0.7637, 0.5974, 0.7917, 0.5794, 0.5141, 0.9148, 0.5733, 0.9107, 0.5662, 0.9183, 0.5216, 0.9192, 0.5725, 0.9489, 0.5733, 0.9107, 0.5797, 0.915, 0.5773, 0.9431, 0.638, 0.9094, 0.7043, 0.9112, 0.6984, 0.9171, 0.6443, 0.9142, 0.7816, 0.9179, 0.7803, 0.953, 0.7015, 0.9511, 0.7043, 0.9112, 0.4512, 0.9177, 0.4515, 0.9481, 0.3923, 0.9479, 0.3924, 0.9188, 0.5141, 0.9148, 0.5155, 0.9492, 0.4515, 0.9481, 0.4512, 0.9177, 0.9341, 0.679, 0.9336, 0.6937, 0.8782, 0.7222, 0.866, 0.7141, 0.866, 0.7141, 0.8782, 0.7222, 0.8737, 0.7843, 0.8604, 0.7905, 0.866, 0.8004, 0.8782, 0.7923, 0.9336, 0.8208, 0.9341, 0.8355, 0.9341, 0.8355, 0.9336, 0.8208, 0.9867, 0.7884, 0.9996, 0.7956, 0.9996, 0.7956, 0.9867, 0.7884, 0.9867, 0.7261, 0.9996, 0.7189, 0.9996, 0.7189, 0.9867, 0.7261, 0.9336, 0.6937, 0.9341, 0.679, 0.9147, 0.198, 0.915, 0.225, 0.8383, 0.2256, 0.8382, 0.1986, 0.6392, 0.8443, 0.6392, 0.8173, 0.7158, 0.8176, 0.7156, 0.8446, 0.5628, 0.8446, 0.5625, 0.8176, 0.6392, 0.8173, 0.6392, 0.8443, 0.7618, 0.1986, 0.7617, 0.2256, 0.6851, 0.225, 0.6854, 0.198, 0.8382, 0.1986, 0.8383, 0.2256, 0.7617, 0.2256, 0.7618, 0.1986, 0.511, 0.8879, 0.5141, 0.9148, 0.4512, 0.9177, 0.4504, 0.8901, 0.4504, 0.8901, 0.4512, 0.9177, 0.3924, 0.9188, 0.3923, 0.8904, 0.7833, 0.8793, 0.7816, 0.9179, 0.7043, 0.9112, 0.7048, 0.8757, 0.7048, 0.8757, 0.7043, 0.9112, 0.638, 0.9094, 0.635, 0.8779, 0.635, 0.8779, 0.638, 0.9094, 0.5733, 0.9107, 0.5698, 0.8829, 0.5698, 0.8829, 0.5733, 0.9107, 0.5141, 0.9148, 0.511, 0.8879, 0.5662, 0.9183, 0.5643, 0.9431, 0.5208, 0.9425, 0.5216, 0.9192, 0.5733, 0.9107, 0.5725, 0.9489, 0.5643, 0.9431, 0.5662, 0.9183, 0.5725, 0.9489, 0.5155, 0.9492, 0.5208, 0.9425, 0.5643, 0.9431, 0.5155, 0.9492, 0.5141, 0.9148, 0.5216, 0.9192, 0.5208, 0.9425, 0.6317, 0.9158, 0.6289, 0.9445, 0.5773, 0.9431, 0.5797, 0.915, 0.5733, 0.9107, 0.638, 0.9094, 0.6317, 0.9158, 0.5797, 0.915, 0.636, 0.9499, 0.5725, 0.9489, 0.5773, 0.9431, 0.6289, 0.9445, 0.638, 0.9094, 0.636, 0.9499, 0.6289, 0.9445, 0.6317, 0.9158, 0.6984, 0.9171, 0.6951, 0.9459, 0.6408, 0.9442, 0.6443, 0.9142, 0.7015, 0.9511, 0.636, 0.9499, 0.6408, 0.9442, 0.6951, 0.9459, 0.7043, 0.9112, 0.7015, 0.9511, 0.6951, 0.9459, 0.6984, 0.9171, 0.636, 0.9499, 0.638, 0.9094, 0.6443, 0.9142, 0.6408, 0.9442, 0.7917, 0.5, 0.7907, 0.5223, 0.7418, 0.5517, 0.723, 0.5397, 0.8604, 0.5397, 0.8407, 0.5499, 0.7907, 0.5223, 0.7917, 0.5, 0.8604, 0.619, 0.8417, 0.607, 0.8407, 0.5499, 0.8604, 0.5397, 0.7917, 0.6587, 0.7927, 0.6364, 0.8417, 0.607, 0.8604, 0.619, 0.723, 0.619, 0.7428, 0.6088, 0.7927, 0.6364, 0.7917, 0.6587, 0.723, 0.5397, 0.7418, 0.5517, 0.7428, 0.6088, 0.723, 0.619, 0.9206, 0.9468, 0.8907, 0.9408, 0.8932, 0.871, 0.9263, 0.8676, 0.8718, 0.9714, 0.8604, 0.9447, 0.8907, 0.9408, 0.9206, 0.9468, 0.8604, 0.9447, 0.8604, 0.8653, 0.8932, 0.871, 0.8907, 0.9408, 0.8604, 0.8653, 0.8748, 0.8364, 0.9263, 0.8676, 0.8932, 0.871, 0.9392, 0.9736, 0.9371, 0.9882, 0.9271, 0.9856, 0.9303, 0.9722, 0.9653, 0.9727, 0.9682, 0.9862, 0.9581, 0.9885, 0.9564, 0.9738, 0.9564, 0.9738, 0.9581, 0.9885, 0.9476, 0.9903, 0.9478, 0.9747, 0.9478, 0.9747, 0.9476, 0.9903, 0.9371, 0.9882, 0.9392, 0.9736, 0.9384, 0.8811, 0.9391, 0.9009, 0.93, 0.902, 0.9284, 0.8808, 0.9488, 0.9, 0.9485, 0.9216, 0.941, 0.922, 0.9391, 0.9009, 0.9483, 0.9388, 0.9481, 0.9562, 0.9406, 0.9559, 0.9413, 0.9385, 0.9585, 0.9012, 0.956, 0.9222, 0.9485, 0.9216, 0.9488, 0.9, 0.9553, 0.9386, 0.9555, 0.9561, 0.9481, 0.9562, 0.9483, 0.9388, 0.9675, 0.9025, 0.9641, 0.9231, 0.956, 0.9222, 0.9585, 0.9012, 0.9629, 0.9385, 0.9636, 0.956, 0.9555, 0.9561, 0.9553, 0.9386, 0.9391, 0.9009, 0.941, 0.922, 0.9329, 0.9227, 0.93, 0.902, 0.9413, 0.9385, 0.9406, 0.9559, 0.9325, 0.9556, 0.9336, 0.9381, 0.941, 0.922, 0.9413, 0.9385, 0.9336, 0.9381, 0.9329, 0.9227, 0.9641, 0.9231, 0.9629, 0.9385, 0.9553, 0.9386, 0.956, 0.9222, 0.956, 0.9222, 0.9553, 0.9386, 0.9483, 0.9388, 0.9485, 0.9216, 0.9485, 0.9216, 0.9483, 0.9388, 0.9413, 0.9385, 0.941, 0.922, 0.9481, 0.9562, 0.9478, 0.9747, 0.9392, 0.9736, 0.9406, 0.9559, 0.9555, 0.9561, 0.9564, 0.9738, 0.9478, 0.9747, 0.9481, 0.9562, 0.9636, 0.956, 0.9653, 0.9727, 0.9564, 0.9738, 0.9555, 0.9561, 0.9406, 0.9559, 0.9392, 0.9736, 0.9303, 0.9722, 0.9325, 0.9556, 0.9378, 0.8603, 0.9384, 0.8811, 0.9284, 0.8808, 0.9271, 0.8608, 0.9715, 0.8613, 0.9697, 0.8813, 0.9597, 0.8814, 0.9608, 0.8606, 0.9608, 0.8606, 0.9597, 0.8814, 0.949, 0.8817, 0.9493, 0.8596, 0.9493, 0.8596, 0.949, 0.8817, 0.9384, 0.8811, 0.9378, 0.8603, 0.9697, 0.8813, 0.9675, 0.9025, 0.9585, 0.9012, 0.9597, 0.8814, 0.9597, 0.8814, 0.9585, 0.9012, 0.9488, 0.9, 0.949, 0.8817, 0.949, 0.8817, 0.9488, 0.9, 0.9391, 0.9009, 0.9384, 0.8811, 0.9496, 0.8364, 0.9493, 0.8596, 0.9378, 0.8603, 0.9394, 0.8377, 0.9598, 0.838, 0.9608, 0.8606, 0.9493, 0.8596, 0.9496, 0.8364, 0.9706, 0.8391, 0.9715, 0.8613, 0.9608, 0.8606, 0.9598, 0.838, 0.9394, 0.8377, 0.9378, 0.8603, 0.9271, 0.8608, 0.9286, 0.8385, 0.6125, 0.6988, 0.6239, 0.7197, 0.6086, 0.7493, 0.5848, 0.7487, 0.5848, 0.7487, 0.6086, 0.7493, 0.6266, 0.7774, 0.6142, 0.7977, 0.6142, 0.7977, 0.6266, 0.7774, 0.6599, 0.7758, 0.6713, 0.7967, 0.6713, 0.7967, 0.6599, 0.7758, 0.6752, 0.7462, 0.699, 0.7467, 0.699, 0.7467, 0.6752, 0.7462, 0.6572, 0.7181, 0.6696, 0.6978, 0.6696, 0.6978, 0.6572, 0.7181, 0.6239, 0.7197, 0.6125, 0.6988, 0.6572, 0.7181, 0.6752, 0.7462, 0.6419, 0.7477, 0.6086, 0.7493, 0.6239, 0.7197, 0.6419, 0.7477, 0.6752, 0.7462, 0.6599, 0.7758, 0.6419, 0.7477, 0.6239, 0.7197, 0.6572, 0.7181, 0.6419, 0.7477, 0.6599, 0.7758, 0.6266, 0.7774, 0.6419, 0.7477, 0.6266, 0.7774, 0.6086, 0.7493, 0.6419, 0.7477, 0.1222, 0.9148, 0.1814, 0.9107, 0.1744, 0.9183, 0.1297, 0.9192, 0.1806, 0.9489, 0.1814, 0.9107, 0.1878, 0.915, 0.1854, 0.9431, 0.2461, 0.9094, 0.3124, 0.9112, 0.3065, 0.9171, 0.2524, 0.9142, 0.3897, 0.9179, 0.3884, 0.953, 0.3096, 0.9511, 0.3124, 0.9112, 0.05935, 0.9177, 0.05962, 0.9481, 0.0004423, 0.9479, 0.0005341, 0.9188, 0.1222, 0.9148, 0.1236, 0.9492, 0.05962, 0.9481, 0.05935, 0.9177, 0.7756, 0.3038, 0.7879, 0.3119, 0.7834, 0.374, 0.7701, 0.3802, 0.7701, 0.3802, 0.7834, 0.374, 0.834, 0.4102, 0.8324, 0.4248, 0.8438, 0.4252, 0.8432, 0.4105, 0.8964, 0.3781, 0.9092, 0.3853, 0.9092, 0.3853, 0.8964, 0.3781, 0.8964, 0.3158, 0.9092, 0.3086, 0.9092, 0.3086, 0.8964, 0.3158, 0.8432, 0.2834, 0.8438, 0.2687, 0.8438, 0.2687, 0.8432, 0.2834, 0.7879, 0.3119, 0.7756, 0.3038, 0.7921, 0.8473, 0.7925, 0.8743, 0.7158, 0.8748, 0.7157, 0.8479, 0.8443, 0.4834, 0.8443, 0.4564, 0.921, 0.4567, 0.9208, 0.4837, 0.7679, 0.4837, 0.7677, 0.4567, 0.8443, 0.4564, 0.8443, 0.4834, 0.6393, 0.8478, 0.6392, 0.8748, 0.5625, 0.8742, 0.5629, 0.8473, 0.7157, 0.8479, 0.7158, 0.8748, 0.6392, 0.8748, 0.6393, 0.8478, 0.1191, 0.8879, 0.1222, 0.9148, 0.05935, 0.9177, 0.05849, 0.8901, 0.05849, 0.8901, 0.05935, 0.9177, 0.0005341, 0.9188, 0.0004423, 0.8904, 0.3914, 0.8793, 0.3897, 0.9179, 0.3124, 0.9112, 0.3129, 0.8757, 0.3129, 0.8757, 0.3124, 0.9112, 0.2461, 0.9094, 0.2431, 0.8779, 0.2431, 0.8779, 0.2461, 0.9094, 0.1814, 0.9107, 0.1779, 0.8829, 0.1779, 0.8829, 0.1814, 0.9107, 0.1222, 0.9148, 0.1191, 0.8879, 0.1744, 0.9183, 0.1724, 0.9431, 0.1289, 0.9425, 0.1297, 0.9192, 0.1814, 0.9107, 0.1806, 0.9489, 0.1724, 0.9431, 0.1744, 0.9183, 0.1806, 0.9489, 0.1236, 0.9492, 0.1289, 0.9425, 0.1724, 0.9431, 0.1236, 0.9492, 0.1222, 0.9148, 0.1297, 0.9192, 0.1289, 0.9425, 0.2398, 0.9158, 0.237, 0.9445, 0.1854, 0.9431, 0.1878, 0.915, 0.1814, 0.9107, 0.2461, 0.9094, 0.2398, 0.9158, 0.1878, 0.915, 0.2441, 0.9499, 0.1806, 0.9489, 0.1854, 0.9431, 0.237, 0.9445, 0.2461, 0.9094, 0.2441, 0.9499, 0.237, 0.9445, 0.2398, 0.9158, 0.3065, 0.9171, 0.3032, 0.9459, 0.249, 0.9442, 0.2524, 0.9142, 0.3096, 0.9511, 0.2441, 0.9499, 0.249, 0.9442, 0.3032, 0.9459, 0.3124, 0.9112, 0.3096, 0.9511, 0.3032, 0.9459, 0.3065, 0.9171, 0.2441, 0.9499, 0.2461, 0.9094, 0.2524, 0.9142, 0.249, 0.9442, 0.6816, 0.679, 0.6696, 0.6978, 0.6125, 0.6988, 0.6022, 0.679, 0.7212, 0.7477, 0.699, 0.7467, 0.6696, 0.6978, 0.6816, 0.679, 0.6816, 0.8164, 0.6713, 0.7967, 0.699, 0.7467, 0.7212, 0.7477, 0.6022, 0.8164, 0.6142, 0.7977, 0.6713, 0.7967, 0.6816, 0.8164, 0.5625, 0.7477, 0.5848, 0.7487, 0.6142, 0.7977, 0.6022, 0.8164, 0.6022, 0.679, 0.6125, 0.6988, 0.5848, 0.7487, 0.5625, 0.7477, 0.6595, 0.2036, 0.6535, 0.2335, 0.5838, 0.2311, 0.5804, 0.198, 0.6842, 0.2525, 0.6574, 0.2639, 0.6535, 0.2335, 0.6595, 0.2036, 0.6574, 0.2639, 0.5781, 0.2639, 0.5838, 0.2311, 0.6535, 0.2335, 0.5781, 0.2639, 0.5491, 0.2495, 0.5804, 0.198, 0.5838, 0.2311, 0.9267, 0.1377, 0.9246, 0.1523, 0.9146, 0.1497, 0.9178, 0.1363, 0.9528, 0.1368, 0.9557, 0.1502, 0.9456, 0.1526, 0.9439, 0.1379, 0.9439, 0.1379, 0.9456, 0.1526, 0.9351, 0.1543, 0.9353, 0.1387, 0.9353, 0.1387, 0.9351, 0.1543, 0.9246, 0.1523, 0.9267, 0.1377, 0.9258, 0.04522, 0.9266, 0.06497, 0.9175, 0.06602, 0.9159, 0.04487, 0.9363, 0.06408, 0.936, 0.08571, 0.9285, 0.08604, 0.9266, 0.06497, 0.9358, 0.1028, 0.9355, 0.1202, 0.9281, 0.12, 0.9288, 0.1025, 0.946, 0.06523, 0.9435, 0.08624, 0.936, 0.08571, 0.9363, 0.06408, 0.9428, 0.1027, 0.943, 0.1202, 0.9355, 0.1202, 0.9358, 0.1028, 0.955, 0.06652, 0.9516, 0.08719, 0.9435, 0.08624, 0.946, 0.06523, 0.9504, 0.1026, 0.9511, 0.1201, 0.943, 0.1202, 0.9428, 0.1027, 0.9266, 0.06497, 0.9285, 0.08604, 0.9204, 0.08678, 0.9175, 0.06602, 0.9288, 0.1025, 0.9281, 0.12, 0.92, 0.1197, 0.9211, 0.1022, 0.9285, 0.08604, 0.9288, 0.1025, 0.9211, 0.1022, 0.9204, 0.08678, 0.9516, 0.08719, 0.9504, 0.1026, 0.9428, 0.1027, 0.9435, 0.08624, 0.9435, 0.08624, 0.9428, 0.1027, 0.9358, 0.1028, 0.936, 0.08571, 0.936, 0.08571, 0.9358, 0.1028, 0.9288, 0.1025, 0.9285, 0.08604, 0.9355, 0.1202, 0.9353, 0.1387, 0.9267, 0.1377, 0.9281, 0.12, 0.943, 0.1202, 0.9439, 0.1379, 0.9353, 0.1387, 0.9355, 0.1202, 0.9511, 0.1201, 0.9528, 0.1368, 0.9439, 0.1379, 0.943, 0.1202, 0.9281, 0.12, 0.9267, 0.1377, 0.9178, 0.1363, 0.92, 0.1197, 0.9253, 0.02435, 0.9258, 0.04522, 0.9159, 0.04487, 0.9146, 0.02483, 0.959, 0.02542, 0.9572, 0.04542, 0.9472, 0.04551, 0.9483, 0.02465, 0.9483, 0.02465, 0.9472, 0.04551, 0.9365, 0.04572, 0.9368, 0.02366, 0.9368, 0.02366, 0.9365, 0.04572, 0.9258, 0.04522, 0.9253, 0.02435, 0.9572, 0.04542, 0.955, 0.06652, 0.946, 0.06523, 0.9472, 0.04551, 0.9472, 0.04551, 0.946, 0.06523, 0.9363, 0.06408, 0.9365, 0.04572, 0.9365, 0.04572, 0.9363, 0.06408, 0.9266, 0.06497, 0.9258, 0.04522, 0.9371, 0.0004423, 0.9368, 0.02366, 0.9253, 0.02435, 0.9269, 0.001802, 0.9473, 0.002074, 0.9483, 0.02465, 0.9368, 0.02366, 0.9371, 0.0004423, 0.9581, 0.003136, 0.959, 0.02542, 0.9483, 0.02465, 0.9473, 0.002074, 0.9269, 0.001802, 0.9253, 0.02435, 0.9146, 0.02483, 0.9161, 0.002578, 0.8408, 0.786, 0.8205, 0.7737, 0.8189, 0.7404, 0.8398, 0.7289, 0.8398, 0.7289, 0.8189, 0.7404, 0.7893, 0.7251, 0.7898, 0.7013, 0.7898, 0.7013, 0.7893, 0.7251, 0.7612, 0.7431, 0.7409, 0.7307, 0.7409, 0.7307, 0.7612, 0.7431, 0.7628, 0.7764, 0.7419, 0.7878, 0.7419, 0.7878, 0.7628, 0.7764, 0.7924, 0.7917, 0.7918, 0.8154, 0.7918, 0.8154, 0.7924, 0.7917, 0.8205, 0.7737, 0.8408, 0.786, 0.7924, 0.7917, 0.7628, 0.7764, 0.7908, 0.7584, 0.8189, 0.7404, 0.8205, 0.7737, 0.7908, 0.7584, 0.7628, 0.7764, 0.7612, 0.7431, 0.7908, 0.7584, 0.8205, 0.7737, 0.7924, 0.7917, 0.7908, 0.7584, 0.7612, 0.7431, 0.7893, 0.7251, 0.7908, 0.7584, 0.7893, 0.7251, 0.8189, 0.7404, 0.7908, 0.7584, 0.6004, 0.6163, 0.5412, 0.6204, 0.5482, 0.6127, 0.5928, 0.6118, 0.5419, 0.5821, 0.5412, 0.6204, 0.5348, 0.6161, 0.5372, 0.588, 0.4765, 0.6217, 0.4101, 0.6199, 0.4161, 0.614, 0.4701, 0.6169, 0.3329, 0.6132, 0.3342, 0.5781, 0.4129, 0.58, 0.4101, 0.6199, 0.6632, 0.6134, 0.663, 0.583, 0.7221, 0.5832, 0.722, 0.6123, 0.6004, 0.6163, 0.599, 0.5819, 0.663, 0.583, 0.6632, 0.6134, 0.84, 0.1569, 0.8406, 0.1422, 0.8959, 0.1137, 0.9082, 0.1218, 0.9082, 0.1218, 0.8959, 0.1137, 0.9005, 0.05165, 0.9138, 0.04541, 0.9082, 0.0355, 0.8959, 0.0436, 0.8406, 0.01512, 0.84, 0.0004423, 0.84, 0.0004423, 0.8406, 0.01512, 0.7874, 0.04755, 0.7746, 0.04036, 0.7746, 0.04036, 0.7874, 0.04755, 0.7874, 0.1098, 0.7746, 0.117, 0.7746, 0.117, 0.7874, 0.1098, 0.8406, 0.1422, 0.84, 0.1569, 0.9147, 0.2265, 0.915, 0.2534, 0.8383, 0.254, 0.8382, 0.227, 0.8443, 0.4286, 0.8443, 0.4555, 0.7677, 0.4553, 0.7679, 0.4283, 0.9208, 0.4283, 0.921, 0.4553, 0.8443, 0.4555, 0.8443, 0.4286, 0.7618, 0.227, 0.7617, 0.254, 0.6851, 0.2534, 0.6854, 0.2265, 0.8382, 0.227, 0.8383, 0.254, 0.7617, 0.254, 0.7618, 0.227, 0.6035, 0.6432, 0.6004, 0.6163, 0.6632, 0.6134, 0.6641, 0.641, 0.6641, 0.641, 0.6632, 0.6134, 0.722, 0.6123, 0.7221, 0.6407, 0.3311, 0.6518, 0.3329, 0.6132, 0.4101, 0.6199, 0.4096, 0.6554, 0.4096, 0.6554, 0.4101, 0.6199, 0.4765, 0.6217, 0.4795, 0.6531, 0.4795, 0.6531, 0.4765, 0.6217, 0.5412, 0.6204, 0.5447, 0.6482, 0.5447, 0.6482, 0.5412, 0.6204, 0.6004, 0.6163, 0.6035, 0.6432, 0.5482, 0.6127, 0.5502, 0.588, 0.5937, 0.5886, 0.5928, 0.6118, 0.5412, 0.6204, 0.5419, 0.5821, 0.5502, 0.588, 0.5482, 0.6127, 0.5419, 0.5821, 0.599, 0.5819, 0.5937, 0.5886, 0.5502, 0.588, 0.599, 0.5819, 0.6004, 0.6163, 0.5928, 0.6118, 0.5937, 0.5886, 0.4828, 0.6152, 0.4855, 0.5866, 0.5372, 0.588, 0.5348, 0.6161, 0.5412, 0.6204, 0.4765, 0.6217, 0.4828, 0.6152, 0.5348, 0.6161, 0.4785, 0.5812, 0.5419, 0.5821, 0.5372, 0.588, 0.4855, 0.5866, 0.4765, 0.6217, 0.4785, 0.5812, 0.4855, 0.5866, 0.4828, 0.6152, 0.4161, 0.614, 0.4194, 0.5852, 0.4736, 0.5869, 0.4701, 0.6169, 0.4129, 0.58, 0.4785, 0.5812, 0.4736, 0.5869, 0.4194, 0.5852, 0.4101, 0.6199, 0.4129, 0.58, 0.4194, 0.5852, 0.4161, 0.614, 0.4785, 0.5812, 0.4765, 0.6217, 0.4701, 0.6169, 0.4736, 0.5869, 0.7908, 0.8377, 0.7918, 0.8154, 0.8408, 0.786, 0.8595, 0.798, 0.7221, 0.798, 0.7419, 0.7878, 0.7918, 0.8154, 0.7908, 0.8377, 0.7221, 0.7187, 0.7409, 0.7307, 0.7419, 0.7878, 0.7221, 0.798, 0.7908, 0.679, 0.7898, 0.7013, 0.7409, 0.7307, 0.7221, 0.7187, 0.8595, 0.7187, 0.8398, 0.7289, 0.7898, 0.7013, 0.7908, 0.679, 0.8595, 0.798, 0.8408, 0.786, 0.8398, 0.7289, 0.8595, 0.7187, 0.7422, 0.4339, 0.7362, 0.4638, 0.6664, 0.4613, 0.663, 0.4283, 0.7668, 0.4828, 0.7401, 0.4941, 0.7362, 0.4638, 0.7422, 0.4339, 0.7401, 0.4941, 0.6607, 0.4941, 0.6664, 0.4613, 0.7362, 0.4638, 0.6607, 0.4941, 0.6318, 0.4798, 0.663, 0.4283, 0.6664, 0.4613, 0.1653, 0.2687, 0.2066, 0.2687, 0.2066, 0.6781, 0.1653, 0.6781, 0.08289, 0.2687, 0.1241, 0.2687, 0.1241, 0.6781, 0.08289, 0.6781, 0.0004424, 0.2687, 0.04167, 0.2687, 0.04167, 0.6781, 0.0004423, 0.6781, 0.2478, 0.2687, 0.289, 0.2687, 0.289, 0.6781, 0.2478, 0.6781, 0.2066, 0.2687, 0.2478, 0.2687, 0.2478, 0.6781, 0.2066, 0.6781, 0.1241, 0.2687, 0.1653, 0.2687, 0.1653, 0.6781, 0.1241, 0.6781, 0.04167, 0.2687, 0.08289, 0.2687, 0.08289, 0.6781, 0.04167, 0.6781, 0.289, 0.2687, 0.3302, 0.2687, 0.3302, 0.6781, 0.289, 0.6781])
me_cylinder_002.use_remesh_preserve_volume = False
me_cylinder_002.use_remesh_preserve_attributes = False
me_cylinder_002.use_mirror_vertex_groups = False
me_cylinder_002.update()
me_cylinder_001 = bpy.data.meshes.new('Cylinder.001')
me_cylinder_001.from_pydata([(-0.8382, -0.3523, 2.251), (-0.8382, -0.3523, 2.533), (-0.3423, 0.8179, 2.251), (-0.3423, 0.8179, 2.533), (0.332, -0.8482, 2.251), (0.332, -0.8482, 2.533), (0.8279, 0.322, 2.251), (0.8279, 0.322, 2.533)], [], [(1, 3, 2, 0), (3, 7, 6, 2), (7, 5, 4, 6), (5, 1, 0, 4), (0, 2, 6, 4), (5, 7, 3, 1)])
me_cylinder_001.use_remesh_preserve_volume = False
me_cylinder_001.use_remesh_preserve_attributes = False
me_cylinder_001.use_mirror_vertex_groups = False
me_cylinder_001.update()
me_cylinder_003 = bpy.data.meshes.new('Cylinder.003')
me_cylinder_003.from_pydata([(-0.8382, -0.3523, 2.896), (-0.8382, -0.3523, 3.178), (-0.3423, 0.8179, 2.896), (-0.3423, 0.8179, 3.178), (0.332, -0.8482, 2.896), (0.332, -0.8482, 3.178), (0.8279, 0.322, 2.896), (0.8279, 0.322, 3.178)], [], [(1, 3, 2, 0), (3, 7, 6, 2), (7, 5, 4, 6), (5, 1, 0, 4), (0, 2, 6, 4), (5, 7, 3, 1)])
me_cylinder_003.use_remesh_preserve_volume = False
me_cylinder_003.use_remesh_preserve_attributes = False
me_cylinder_003.use_mirror_vertex_groups = False
me_cylinder_003.update()
me_cylinder_004 = bpy.data.meshes.new('Cylinder.004')
me_cylinder_004.from_pydata([(-0.8382, -0.3523, 3.496), (-0.8382, -0.3523, 3.778), (-0.3423, 0.8179, 3.496), (-0.3423, 0.8179, 3.778), (0.332, -0.8482, 3.496), (0.332, -0.8482, 3.778), (0.8279, 0.322, 3.496), (0.8279, 0.322, 3.778)], [], [(1, 3, 2, 0), (3, 7, 6, 2), (7, 5, 4, 6), (5, 1, 0, 4), (0, 2, 6, 4), (5, 7, 3, 1)])
me_cylinder_004.use_remesh_preserve_volume = False
me_cylinder_004.use_remesh_preserve_attributes = False
me_cylinder_004.use_mirror_vertex_groups = False
me_cylinder_004.update()
me_cylinder_006 = bpy.data.meshes.new('Cylinder.006')
me_cylinder_006.from_pydata([(-0.8382, -0.3523, 4.573), (-0.8382, -0.3523, 4.855), (-0.3423, 0.8179, 4.573), (-0.3423, 0.8179, 4.855), (0.332, -0.8482, 4.573), (0.332, -0.8482, 4.855), (0.8279, 0.322, 4.573), (0.8279, 0.322, 4.855)], [], [(1, 3, 2, 0), (3, 7, 6, 2), (7, 5, 4, 6), (5, 1, 0, 4), (0, 2, 6, 4), (5, 7, 3, 1)])
me_cylinder_006.use_remesh_preserve_volume = False
me_cylinder_006.use_remesh_preserve_attributes = False
me_cylinder_006.use_mirror_vertex_groups = False
me_cylinder_006.update()
me_cylinder_005 = bpy.data.meshes.new('Cylinder.005')
me_cylinder_005.from_pydata([(-0.8382, -0.3523, 4.057), (-0.8382, -0.3523, 4.339), (-0.3423, 0.8179, 4.057), (-0.3423, 0.8179, 4.339), (0.332, -0.8482, 4.057), (0.332, -0.8482, 4.339), (0.8279, 0.322, 4.057), (0.8279, 0.322, 4.339)], [], [(1, 3, 2, 0), (3, 7, 6, 2), (7, 5, 4, 6), (5, 1, 0, 4), (0, 2, 6, 4), (5, 7, 3, 1)])
me_cylinder_005.use_remesh_preserve_volume = False
me_cylinder_005.use_remesh_preserve_attributes = False
me_cylinder_005.use_mirror_vertex_groups = False
me_cylinder_005.update()

# ---- objects
ob_gen_1 = bpy.data.objects.new('gen_1', me_cylinder_002)
ob_ind_1_1 = bpy.data.objects.new('ind_1_1', me_cylinder_001)
ob_ind_1_2 = bpy.data.objects.new('ind_1_2', me_cylinder_003)
ob_ind_1_3 = bpy.data.objects.new('ind_1_3', me_cylinder_004)
ob_ind_1_5 = bpy.data.objects.new('ind_1_5', me_cylinder_006)
ob_nd_1_4 = bpy.data.objects.new('nd_1_4', me_cylinder_005)

# ---- transforms, parenting, visibility, modifiers, constraints
ob_gen_1.location = (0.0133, 0.007803, 0.7922)
ob_gen_1.lineart.crease_threshold = 0.0
ob_ind_1_1.parent = ob_gen_1
ob_ind_1_1.matrix_parent_inverse = Matrix(((1.0, 0.0, 0.0, 34.95), (0.0, 1.0, 0.0, 35.33), (0.0, 0.0, 1.0, -0.7922), (0.0, 0.0, 0.0, 1.0)))
ob_ind_1_1.location = (-34.95, -35.33, 0.7922)
ob_ind_1_1.rotation_euler = (3.083e-10, -2.115e-10, 0.4008)
ob_ind_1_1.scale = (1.574, 1.574, 1.574)
ob_ind_1_1.lineart.crease_threshold = 0.0
ob_ind_1_2.parent = ob_gen_1
ob_ind_1_2.matrix_parent_inverse = Matrix(((1.0, 0.0, 0.0, 34.95), (0.0, 1.0, 0.0, 35.33), (0.0, 0.0, 1.0, -0.7922), (0.0, 0.0, 0.0, 1.0)))
ob_ind_1_2.location = (-34.95, -35.33, 0.7922)
ob_ind_1_2.rotation_euler = (3.083e-10, -2.115e-10, 0.4008)
ob_ind_1_2.scale = (1.574, 1.574, 1.574)
ob_ind_1_2.lineart.crease_threshold = 0.0
ob_ind_1_3.parent = ob_gen_1
ob_ind_1_3.matrix_parent_inverse = Matrix(((1.0, 0.0, 0.0, 34.95), (0.0, 1.0, 0.0, 35.33), (0.0, 0.0, 1.0, -0.7922), (0.0, 0.0, 0.0, 1.0)))
ob_ind_1_3.location = (-34.95, -35.33, 0.7922)
ob_ind_1_3.rotation_euler = (3.083e-10, -2.115e-10, 0.4008)
ob_ind_1_3.scale = (1.574, 1.574, 1.574)
ob_ind_1_3.lineart.crease_threshold = 0.0
ob_ind_1_5.parent = ob_gen_1
ob_ind_1_5.matrix_parent_inverse = Matrix(((1.0, 0.0, 0.0, 34.95), (0.0, 1.0, 0.0, 35.33), (0.0, 0.0, 1.0, -0.7922), (0.0, 0.0, 0.0, 1.0)))
ob_ind_1_5.location = (-34.95, -35.33, 0.7922)
ob_ind_1_5.rotation_euler = (3.083e-10, -2.115e-10, 0.4008)
ob_ind_1_5.scale = (1.574, 1.574, 1.574)
ob_ind_1_5.lineart.crease_threshold = 0.0
ob_nd_1_4.parent = ob_gen_1
ob_nd_1_4.matrix_parent_inverse = Matrix(((1.0, 0.0, 0.0, 34.95), (0.0, 1.0, 0.0, 35.33), (0.0, 0.0, 1.0, -0.7922), (0.0, 0.0, 0.0, 1.0)))
ob_nd_1_4.location = (-34.95, -35.33, 0.7922)
ob_nd_1_4.rotation_euler = (3.083e-10, -2.115e-10, 0.4008)
ob_nd_1_4.scale = (1.574, 1.574, 1.574)
ob_nd_1_4.lineart.crease_threshold = 0.0

# ---- collection membership
col_collection_1.objects.link(ob_gen_1)
col_collection_1.objects.link(ob_ind_1_1)
col_collection_1.objects.link(ob_ind_1_2)
col_collection_1.objects.link(ob_ind_1_3)
col_collection_1.objects.link(ob_ind_1_5)
col_collection_1.objects.link(ob_nd_1_4)

# ---- scene / render settings (as saved in the file)
scene.frame_start = 1; scene.frame_end = 250; scene.frame_set(1)
scene.render.engine = 'BLENDER_EEVEE_NEXT'
scene.render.resolution_percentage = 50
scene.render.dither_intensity = 0.0
scene.cycles.use_denoising = False
scene.cycles.samples = 128
scene.cycles.sampling_pattern = 'TABULATED_SOBOL'
scene.cycles.light_sampling_threshold = 0.0
scene.cycles.use_adaptive_sampling = False
scene.cycles.use_light_tree = False
scene.cycles.blur_glossy = 0.0
scene.cycles.sample_clamp_indirect = 0.0
scene.view_settings.view_transform = 'Standard'
bpy.context.view_layer.update()

# ---- added for rendering (the .blend has no active camera and no usable light): camera, sun
cam_auto = bpy.data.cameras.new('AutoCamera')
cam_auto.lens = 50.0
cam_auto.sensor_width = 36.0
cam_auto.clip_end = 1000.0
ob_auto_camera = bpy.data.objects.new('AutoCamera', cam_auto)
scene.collection.objects.link(ob_auto_camera)
ob_auto_camera.location = (13.3057, -15.9659, 15.1599)
ob_auto_camera.rotation_euler = (1.09748, -7.21219e-08, 0.694738)
scene.camera = ob_auto_camera
light_auto_sun = bpy.data.lights.new('AutoSun', 'SUN')
light_auto_sun.energy = 3.0
light_auto_sun.angle = 0.0523599
ob_auto_sun = bpy.data.objects.new('AutoSun', light_auto_sun)
scene.collection.objects.link(ob_auto_sun)
ob_auto_sun.rotation_euler = (0.872665, 0.174533, 0.523599)
bpy.context.view_layer.update()
